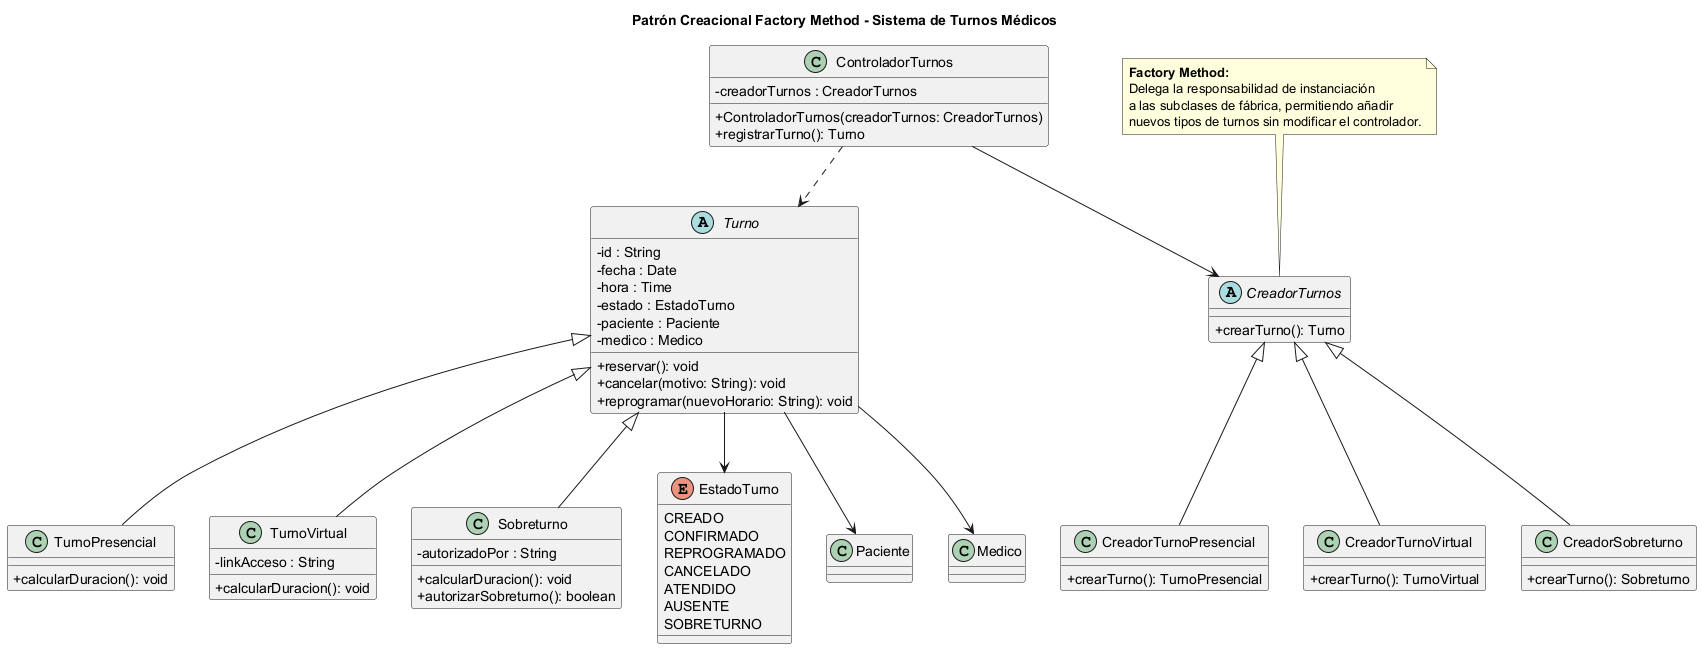

The diagram above was rendered by PlantUML. Its source (embedded in the PNG):
@startuml 01-patron-creacional-factory
title Patrón Creacional Factory Method - Sistema de Turnos Médicos

skinparam classAttributeIconSize 0

abstract class Turno {
  -id : String
  -fecha : Date
  -hora : Time
  -estado : EstadoTurno
  -paciente : Paciente
  -medico : Medico
  +reservar(): void
  +cancelar(motivo: String): void
  +reprogramar(nuevoHorario: String): void
}

class TurnoPresencial {
  +calcularDuracion(): void
}

class TurnoVirtual {
  -linkAcceso : String
  +calcularDuracion(): void
}

class Sobreturno {
  -autorizadoPor : String
  +calcularDuracion(): void
  +autorizarSobreturno(): boolean
}

abstract class CreadorTurnos {
  +crearTurno(): Turno
}

class CreadorTurnoPresencial {
  +crearTurno(): TurnoPresencial
}

class CreadorTurnoVirtual {
  +crearTurno(): TurnoVirtual
}

class CreadorSobreturno {
  +crearTurno(): Sobreturno
}

class ControladorTurnos {
  -creadorTurnos : CreadorTurnos
  +ControladorTurnos(creadorTurnos: CreadorTurnos)
  +registrarTurno(): Turno
}

enum EstadoTurno {
  CREADO
  CONFIRMADO
  REPROGRAMADO
  CANCELADO
  ATENDIDO
  AUSENTE
  SOBRETURNO
}

Turno <|-- TurnoPresencial
Turno <|-- TurnoVirtual
Turno <|-- Sobreturno

CreadorTurnos <|-- CreadorTurnoPresencial
CreadorTurnos <|-- CreadorTurnoVirtual
CreadorTurnos <|-- CreadorSobreturno

ControladorTurnos --> CreadorTurnos
ControladorTurnos ..> Turno

Turno --> Paciente
Turno --> Medico
Turno --> EstadoTurno

note top of CreadorTurnos
  **Factory Method:**
  Delega la responsabilidad de instanciación
  a las subclases de fábrica, permitiendo añadir
  nuevos tipos de turnos sin modificar el controlador.
endnote

@enduml